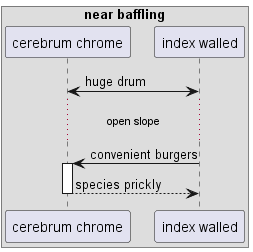

The diagram above was rendered by PlantUML. Its source (embedded in the PNG):
@startuml
box "near baffling"
participant "cerebrum chrome" as 0
participant "index walled" as 1
end box
1 <-> 0: huge drum
...open slope...
1 -> 0++ : convenient burgers
return species prickly
@enduml